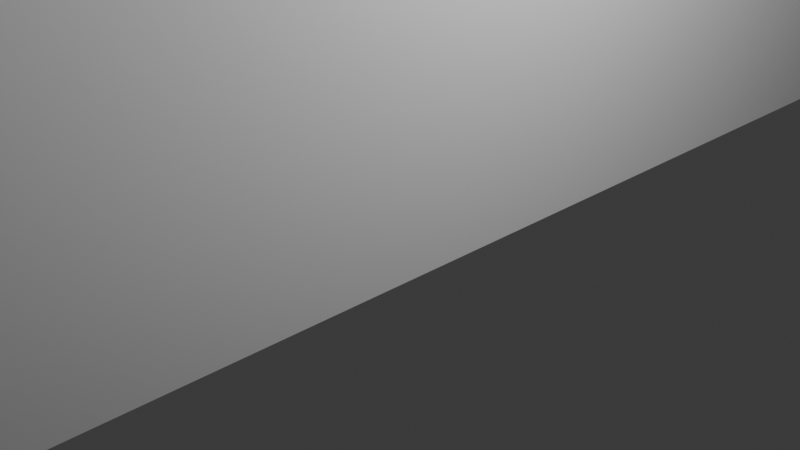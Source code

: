 # Source: Greenhouse_mesh.blend  (saved by Blender 5.1.30; exported with 4.5.12 LTS)
import bpy
from mathutils import Matrix  # noqa: F401  (used for matrix-valued properties, if any)

bpy.ops.wm.read_factory_settings(use_empty=True)
scene = bpy.context.scene
scene.name = 'Scene'

# ---- collections
col_collection = bpy.data.collections.new('Collection'); scene.collection.children.link(col_collection)

# ---- world
world_world = bpy.data.worlds.new('World'); scene.world = world_world
world_world.use_nodes = True; world_world.node_tree.nodes.clear()
_N = world_world.node_tree.nodes; _L = world_world.node_tree.links
n0 = _N.new('ShaderNodeOutputWorld'); n0.name = 'World Output'; n0.location = (200, 100)
n1 = _N.new('ShaderNodeBackground'); n1.name = 'Background'; n1.location = (-200, 100)
n1.inputs[0].default_value = (0.05088, 0.05088, 0.05088, 1.0)
_L.new(n1.outputs[0], n0.inputs[0])
n0.is_active_output = True
world_world.color = (0.05088, 0.05088, 0.05088)
world_world.sun_shadow_jitter_overblur = 0.0

# ---- cameras
cam_camera = bpy.data.cameras.new('Camera')
cam_camera.clip_end = 100.0
cam_camera.ortho_scale = 7.314

# ---- lights
light_light = bpy.data.lights.new('Light', 'POINT')
light_light.energy = 1000.0
light_light.shadow_soft_size = 0.1

# ---- meshes
me_cube = bpy.data.meshes.new('Cube')
me_cube.from_pydata([(1.0, 14.0, -1.0), (1.0, -26.0, -1.0), (-31.0, -8.0, -1.0), (-31.0, -26.0, -1.0), (-5.0, -8.0, -1.0), (-11.0, -8.0, -1.0), (-11.0, 14.0, -1.0), (-11.0, -26.0, -1.0), (-31.0, 11.0, -1.0), (-11.0, 11.0, -1.0), (-31.0, -3.0, -1.0), (-31.0, -20.0, -1.0), (-31.0, -14.0, -1.0), (-5.0, -20.0, -1.0), (-5.0, -14.0, -1.0), (-17.67, -8.0, -1.0), (-17.67, -26.0, -1.0), (-17.67, -3.0, -1.0), (-24.33, -14.0, -1.0), (-24.33, -20.0, -1.0), (-17.67, -27.0, -1.0), (-11.0, -27.0, -1.0), (-32.0, -20.0, -1.0), (-32.0, -14.0, -1.0), (-24.0, -27.0, -1.0), (-24.0, -39.0, -1.0), (-5.0, -27.0, -1.0), (-5.0, -39.0, -1.0), (-32.0, -8.0, -1.0), (-44.0, -8.0, -1.0), (-32.0, -26.0, -1.0), (-44.0, -26.0, -1.0), (-5.0, -14.0, -0.5), (-5.0, 3.5, -1.0), (-11.0, 3.5, -1.0), (-17.67, -8.0, -0.5), (-17.67, -3.0, -0.5), (-31.0, -3.0, -0.5), (-11.0, 14.0, -0.5), (-11.0, 11.0, -0.5), (-31.0, 11.0, -0.5), (1.0, 14.0, 0.5), (1.0, -26.0, 0.5), (-31.0, 14.0, 0.5), (-31.0, 14.0, -1.0), (-31.0, -8.0, -0.5), (-31.0, -8.0, 0.5), (-31.0, -26.0, 0.5), (-11.0, -26.0, 0.5), (-31.0, -14.0, 0.5), (-31.0, -20.0, 0.5), (-17.67, -26.0, 0.5), (-11.0, -27.0, 0.5), (-17.67, -27.0, 0.5), (-32.0, -14.0, 0.5), (-32.0, -20.0, 0.5), (-24.0, -27.0, 0.5), (-24.0, -39.0, 0.5), (-5.0, -27.0, 0.5), (-5.0, -39.0, 0.5), (-32.0, -8.0, 0.5), (-44.0, -8.0, 0.5), (-32.0, -26.0, 0.5), (-44.0, -26.0, 0.5), (-13.22, -37.0, 0.5), (-13.22, -39.0, 0.5), (-15.44, -37.0, 0.5), (-15.44, -39.0, 0.5), (-24.33, -14.0, -0.5), (-24.33, -20.0, -0.5), (-5.0, -20.0, -0.5), (-11.0, -8.0, -0.5), (-5.0, -8.0, -0.5), (-5.0, 3.5, -0.5), (-11.0, 3.5, -0.5), (-15.44, -39.0, -1.0), (-13.22, -39.0, -1.0), (-15.44, -37.0, -1.0), (-13.22, -37.0, -1.0)], [], [(19, 69, 68, 18), (16, 20, 21, 7), (14, 18, 68, 32), (13, 14, 32, 70), (19, 13, 70, 69), (45, 2, 15, 35), (10, 37, 36, 17), (35, 15, 17, 36), (9, 39, 40, 8), (6, 38, 39, 9), (4, 33, 73, 72), (33, 34, 74, 73), (71, 74, 34, 5), (57, 67, 75, 25), (78, 64, 65, 76), (76, 65, 59, 27), (44, 3, 1, 0), (23, 22, 11, 12), (72, 71, 5, 4), (28, 29, 31, 30), (12, 49, 54, 23), (20, 16, 51, 53), (21, 52, 48, 7), (11, 22, 55, 50), (77, 75, 67, 66), (41, 43, 44, 0), (51, 16, 3, 47), (7, 48, 42, 1), (30, 31, 63, 62), (60, 61, 29, 28), (44, 43, 46, 2), (2, 46, 49, 12), (11, 50, 47, 3), (1, 42, 41, 0), (28, 23, 54, 60), (22, 30, 62, 55), (31, 29, 61, 63), (25, 24, 56, 57), (27, 59, 58, 26), (26, 58, 52, 21), (56, 24, 20, 53), (77, 66, 64, 78), (24, 25, 27, 26)])
me_cube.polygons.foreach_set('material_index', [3, 4, 3, 3, 3, 3, 3, 3, 3, 6, 3, 3, 3, 6, 6, 6, 0, 4, 3, 4, 4, 4, 4, 4, 6, 0, 4, 4, 4, 4, 0, 4, 4, 0, 4, 4, 4, 0, 0, 4, 4, 5, 0])
_uv = me_cube.uv_layers.new(name='UVMap')
_uv.uv.foreach_set('vector', [0.0, 0.0, 0.0, 0.0, 0.0, 0.0, 0.0, 0.0, 0.5861, 0.003206, 0.2806, 0.003206, 0.3017, 0.009095, 0.565, 0.009095, 0.0, 0.0, 0.0, 0.0, 0.0, 0.0, 0.0, 0.0, 0.0, 0.0, 0.0, 0.0, 0.0, 0.0, 0.0, 0.0, 0.0, 0.0, 0.0, 0.0, 0.0, 0.0, 0.0, 0.0, 1.04, 0.254, 1.04, 0.008097, 0.0, 0.0, 0.0, 0.0, 0.0, 0.0, 0.0, 0.0, 0.0, 0.0, 0.0, 0.0, 0.0, 0.0, 0.0, 0.0, 0.0, 0.0, 0.0, 0.0, 1.9, 3.16, 0.8096, 2.09, 0.0, 0.0, 0.0, 0.0, 1.9, 3.5, 0.8096, 2.449, 0.8096, 2.09, 1.9, 3.16, 0.0, 0.0, 0.0, 0.0, 0.0, 0.0, 0.0, 0.0, 0.0, 0.0, 0.0, 0.0, 0.0, 0.0, 0.0, 0.0, 0.0, 0.0, 0.0, 0.0, 0.0, 0.0, 0.0, 0.0, 0.0, 0.0, 0.0, 0.0, 1.307, -2.5, 0.0, 0.0, 1.604, -2.274, 0.7931, 0.2527, 0.0, 0.0, 1.604, -2.5, 1.604, -2.5, 0.0, 0.0, 0.0, 0.0, 0.0, 0.0, 0.0, 0.0, 0.0, 0.0, 0.0, 0.0, 0.0, 0.0, 0.1906, 0.3185, 0.1475, -0.0006924, 0.408, -0.0006924, 0.3649, 0.3185, 0.0, 0.0, 0.0, 0.0, 0.0, 0.0, 0.0, 0.0, 0.0, 0.0, 0.0, 0.0, 0.0, 0.0, 0.0, 0.0, 0.0, 0.0, 0.0, 0.0, 0.0, 0.0, 0.1906, 0.3185, 0.0, 0.0, 0.5861, 0.003206, 0.0, 0.0, 0.0, 0.0, 0.0, 0.0, 0.0, 0.0, 0.0, 0.0, 0.565, 0.009095, 0.0, 0.0, 0.1475, -0.0006924, 0.0, 0.0, 0.0, 0.0, 1.307, -2.274, 1.307, -2.5, 0.0, 0.0, 0.5539, 0.2527, 0.0, 0.0, 0.0, 0.0, 0.0, 0.0, 0.0, 0.0, 0.0, 0.0, 0.5861, 0.003206, 0.0, 0.0, 0.0, 0.0, 0.565, 0.009095, 0.0, 0.0, 0.0, 0.0, 0.0, 0.0, 0.0, 0.0, 0.0, 0.0, 0.0, 0.0, 0.0, 0.0, 0.0, 0.0, 0.0, 0.0, 0.0, 0.0, 0.0, 0.0, 0.0, 0.0, 0.0, 0.0, 0.0, 0.0, 0.0, 0.0, 0.0, 0.0, 0.0, 0.0, 0.0, 0.0, 0.0, 0.0, 0.0, 0.0, 0.0, 0.0, 0.0, 0.0, 0.0, 0.0, 0.0, 0.0, 0.0, 0.0, 0.0, 0.0, 0.0, 0.0, 0.0, 0.0, 0.1906, 0.3185, 0.0, 0.0, 0.0, 0.0, 0.1475, -0.0006924, 0.0, 0.0, 0.0, 0.0, 0.0, 0.0, 0.0, 0.0, 0.0, 0.0, 0.0, 0.0, 0.0, 0.0, 0.0, 0.0, 0.0, 0.0, 0.0, 0.0, 0.0, 0.0, 0.0, 0.0, 0.0, 0.0, 0.0, 0.0, 0.0, 0.0, 0.0, 0.0, 0.0, 0.0, 0.0, 0.0, 0.0, 0.0, 0.0, 0.0, 0.0, 0.0, 0.0, 0.0, 0.0, 0.0, 1.307, -2.274, 0.5539, 0.2527, 0.7931, 0.2527, 1.604, -2.274, 0.0, 0.0, 0.0, 0.0, 0.0, 0.0, 0.0, 0.0])
me_cube.materials.append(None)
me_cube.materials.append(None)
me_cube.materials.append(None)
me_cube.materials.append(None)
me_cube.materials.append(None)
me_cube.materials.append(None)
me_cube.materials.append(None)
me_cube.materials.append(None)
me_cube.materials.append(None)
me_cube.materials.append(None)
me_cube.update()

# ---- objects
ob_light = bpy.data.objects.new('Light', light_light)
ob_camera = bpy.data.objects.new('Camera', cam_camera)
ob_cube_001 = bpy.data.objects.new('Cube.001', me_cube)

# ---- transforms, parenting, visibility, modifiers, constraints
ob_light.location = (4.076, 1.005, 5.904)
ob_light.rotation_euler = (0.6503, 0.05522, 1.866)
ob_light.lock_rotations_4d = False
ob_light.empty_display_type = 'ARROWS'
ob_light.color = (0.0, 0.0, 0.0, 0.0)
ob_light.lineart.crease_threshold = 0.0
ob_camera.location = (7.359, -6.926, 4.958)
ob_camera.rotation_euler = (1.109, 0.0, 0.8149)
ob_camera.lock_rotations_4d = False
ob_camera.empty_display_type = 'ARROWS'
ob_camera.color = (0.0, 0.0, 0.0, 0.0)
ob_camera.display_type = 'WIRE'
ob_camera.lineart.crease_threshold = 0.0
ob_cube_001.location = (0.0, 0.0, 4.5)
ob_cube_001.scale = (1.0, 1.0, 4.5)

# ---- collection membership
col_collection.objects.link(ob_light)
col_collection.objects.link(ob_camera)
col_collection.objects.link(ob_cube_001)

# ---- scene / render settings (as saved in the file)
scene.camera = ob_camera
scene.frame_start = 1; scene.frame_end = 250; scene.frame_set(1)
scene.render.engine = 'BLENDER_EEVEE_NEXT'
scene.render.bake_bias = 0.0
scene.render.bake_samples = 0
scene.cycles.sampling_pattern = 'TABULATED_SOBOL'
scene.eevee.use_volume_custom_range = False
bpy.context.view_layer.update()
